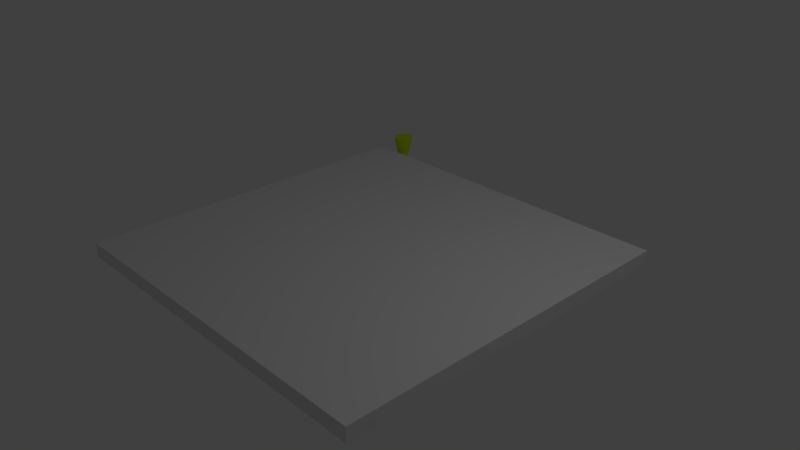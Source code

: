 # Source: MM_Sample_01.blend  (saved by Blender 2.78.0; exported with 4.5.12 LTS)
import bpy
from mathutils import Matrix  # noqa: F401  (used for matrix-valued properties, if any)

bpy.ops.wm.read_factory_settings(use_empty=True)
scene = bpy.context.scene
scene.name = 'Scene'

# ---- collections
col_collection_1 = bpy.data.collections.new('Collection 1'); scene.collection.children.link(col_collection_1)

# ---- materials (node trees are filled in below, after node groups)
mat_material_002 = bpy.data.materials.new('Material.002')
mat_material_002.alpha_threshold = 0.0
mat_material_002.use_transparent_shadow = False
mat_material_002.diffuse_color = (0.5934, 0.8, 0.01237, 1.0)
mat_material_002.roughness = 0.5

# ---- material node trees

# ---- world
world_world = bpy.data.worlds.new('World'); scene.world = world_world
world_world.color = (0.05088, 0.05088, 0.05088)
world_world.use_sun_shadow = False
world_world.sun_shadow_jitter_overblur = 0.0
world_world.cycles.sampling_method = 'MANUAL'

# ---- cameras
cam_camera = bpy.data.cameras.new('Camera')
cam_camera.clip_end = 100.0
cam_camera.lens = 35.0
cam_camera.sensor_width = 32.0
cam_camera.sensor_height = 18.0
cam_camera.ortho_scale = 7.314
cam_camera.dof.focus_distance = 0.0
cam_camera.dof.aperture_fstop = 128.0

# ---- lights
light_lamp = bpy.data.lights.new('Lamp', 'POINT')
light_lamp.transmission_factor = 0.0
light_lamp.cutoff_distance = 30.0
light_lamp.energy = 100.0
light_lamp.shadow_buffer_clip_start = 1.001
light_lamp.shadow_soft_size = 0.1
light_lamp.shadow_maximum_resolution = 0.006
light_lamp.use_absolute_resolution = True

# ---- meshes
me_cube = bpy.data.meshes.new('Cube')
me_cube.from_pydata([(-2.5, -2.5, -0.1), (-2.5, -2.5, 0.1), (-2.5, 2.5, -0.1), (-2.5, 2.5, 0.1), (2.5, -2.5, -0.1), (2.5, -2.5, 0.1), (2.5, 2.5, -0.1), (2.5, 2.5, 0.1)], [], [(0, 1, 3, 2), (2, 3, 7, 6), (6, 7, 5, 4), (4, 5, 1, 0), (2, 6, 4, 0), (7, 3, 1, 5)])
me_cube.use_remesh_preserve_volume = False
me_cube.use_remesh_preserve_attributes = False
me_cube.use_mirror_vertex_groups = False
me_cube.update()
me_cone = bpy.data.meshes.new('Cone')
me_cone.from_pydata([(2.916e-08, 0.15, 0.3), (-0.02926, 0.1471, 0.3), (-0.0574, 0.1386, 0.3), (-0.08334, 0.1247, 0.3), (-0.1061, 0.1061, 0.3), (-0.1247, 0.08334, 0.3), (-0.1386, 0.0574, 0.3), (-0.1471, 0.02926, 0.3), (-0.15, -8.012e-08, 0.3), (-2.958e-08, 9.102e-08, -0.3), (-0.1471, -0.02926, 0.3), (-0.1386, -0.0574, 0.3), (-0.1247, -0.08334, 0.3), (-0.1061, -0.1061, 0.3), (-0.08334, -0.1247, 0.3), (-0.0574, -0.1386, 0.3), (-0.02926, -0.1471, 0.3), (7.888e-08, -0.15, 0.3), (0.02926, -0.1471, 0.3), (0.0574, -0.1386, 0.3), (0.08334, -0.1247, 0.3), (0.1061, -0.1061, 0.3), (0.1247, -0.08334, 0.3), (0.1386, -0.0574, 0.3), (0.1471, -0.02926, 0.3), (0.15, 5.425e-08, 0.3), (0.1471, 0.02926, 0.3), (0.1386, 0.0574, 0.3), (0.1247, 0.08334, 0.3), (0.1061, 0.1061, 0.3), (0.08334, 0.1247, 0.3), (0.0574, 0.1386, 0.3), (0.02926, 0.1471, 0.3)], [], [(0, 9, 1), (1, 9, 2), (2, 9, 3), (3, 9, 4), (4, 9, 5), (5, 9, 6), (6, 9, 7), (7, 9, 8), (8, 9, 10), (10, 9, 11), (11, 9, 12), (12, 9, 13), (13, 9, 14), (14, 9, 15), (15, 9, 16), (16, 9, 17), (17, 9, 18), (18, 9, 19), (19, 9, 20), (20, 9, 21), (21, 9, 22), (22, 9, 23), (23, 9, 24), (24, 9, 25), (25, 9, 26), (26, 9, 27), (27, 9, 28), (28, 9, 29), (29, 9, 30), (30, 9, 31), (31, 9, 32), (32, 9, 0), (0, 1, 2, 3, 4, 5, 6, 7, 8, 10, 11, 12, 13, 14, 15, 16, 17, 18, 19, 20, 21, 22, 23, 24, 25, 26, 27, 28, 29, 30, 31, 32)])
me_cone.materials.append(mat_material_002)
me_cone.use_remesh_preserve_volume = False
me_cone.use_remesh_preserve_attributes = False
me_cone.use_mirror_vertex_groups = False
me_cone.update()

# ---- objects
ob_target = bpy.data.objects.new('target', me_cube)
ob_cone_tool = bpy.data.objects.new('cone_tool', me_cone)
ob_lamp = bpy.data.objects.new('Lamp', light_lamp)
ob_camera = bpy.data.objects.new('Camera', cam_camera)

# ---- transforms, parenting, visibility, modifiers, constraints
ob_target.location = (0.0, 0.0, 0.0)
ob_target.lineart.crease_threshold = 0.0
ob_cone_tool.location = (-2.199, 2.688, 0.0)
ob_cone_tool.lineart.crease_threshold = 0.0
ob_lamp.location = (4.076, 1.005, 5.904)
ob_lamp.rotation_euler = (0.6503, 0.05522, 1.866)
ob_lamp.lock_rotations_4d = False
ob_lamp.empty_display_type = 'ARROWS'
ob_lamp.color = (0.0, 0.0, 0.0, 0.0)
ob_lamp.hide_viewport = True
ob_lamp.lineart.crease_threshold = 0.0
ob_camera.location = (7.481, -6.508, 5.344)
ob_camera.rotation_euler = (1.109, 0.0, 0.8149)
ob_camera.lock_rotations_4d = False
ob_camera.empty_display_type = 'ARROWS'
ob_camera.color = (0.0, 0.0, 0.0, 0.0)
ob_camera.hide_viewport = True
ob_camera.display_type = 'WIRE'
ob_camera.lineart.crease_threshold = 0.0

# ---- collection membership
col_collection_1.objects.link(ob_target)
col_collection_1.objects.link(ob_cone_tool)
col_collection_1.objects.link(ob_lamp)
col_collection_1.objects.link(ob_camera)

# ---- scene / render settings (as saved in the file)
scene.camera = ob_camera
scene.frame_start = 1; scene.frame_end = 250; scene.frame_set(1)
scene.render.engine = 'BLENDER_EEVEE_NEXT'
scene.render.resolution_percentage = 50
scene.render.dither_intensity = 0.0
scene.cycles.use_denoising = False
scene.cycles.samples = 128
scene.cycles.sampling_pattern = 'TABULATED_SOBOL'
scene.cycles.light_sampling_threshold = 0.0
scene.cycles.use_adaptive_sampling = False
scene.cycles.use_light_tree = False
scene.cycles.blur_glossy = 0.0
scene.cycles.sample_clamp_indirect = 0.0
scene.view_settings.view_transform = 'Standard'
bpy.context.view_layer.update()
